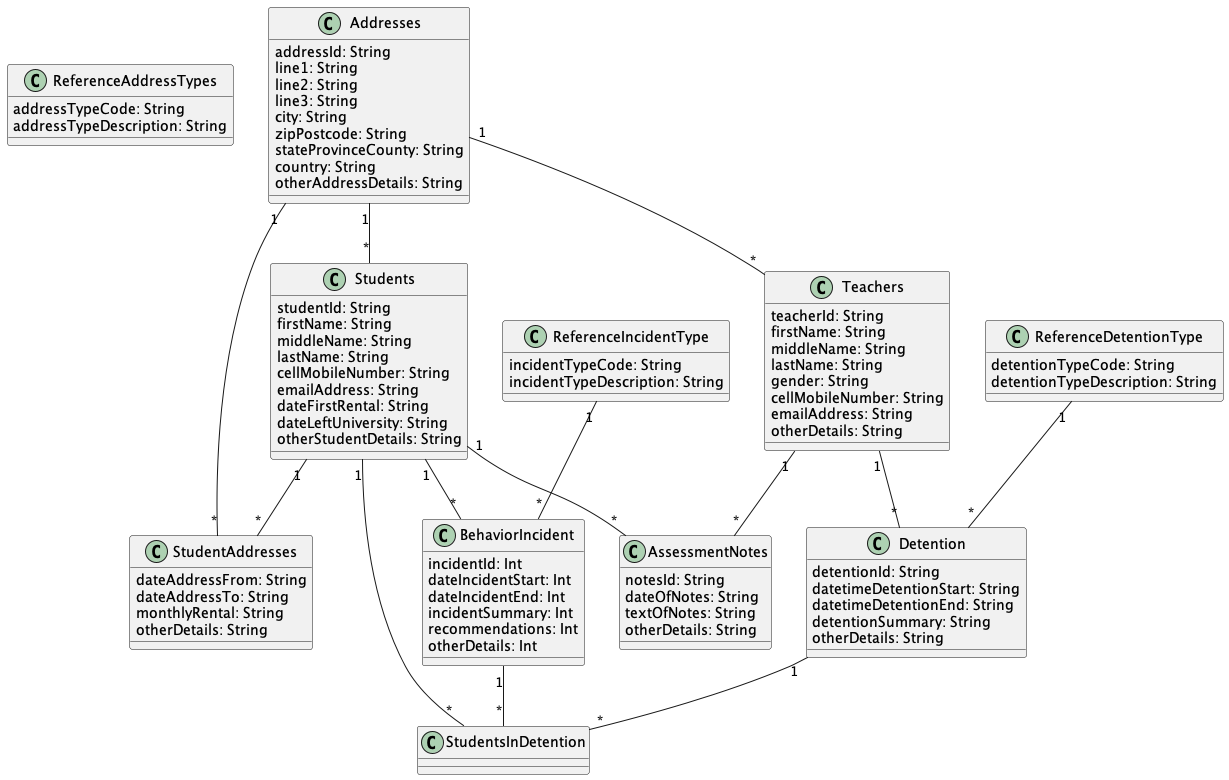

The diagram above was rendered by PlantUML. Its source (embedded in the PNG):
@startuml "BehaviorMonitoring"


class ReferenceAddressTypes{
  addressTypeCode: String
  addressTypeDescription: String
}

class ReferenceDetentionType{
  detentionTypeCode: String
  detentionTypeDescription: String
}

class ReferenceIncidentType{
  incidentTypeCode: String
  incidentTypeDescription: String
}

class Addresses{
  addressId: String
  line1: String
  line2: String
  line3: String
  city: String
  zipPostcode: String
  stateProvinceCounty: String
  country: String
  otherAddressDetails: String
}

class Students{
  studentId: String
  firstName: String
  middleName: String
  lastName: String
  cellMobileNumber: String
  emailAddress: String
  dateFirstRental: String
  dateLeftUniversity: String
  otherStudentDetails: String
}

class Teachers{
  teacherId: String
  firstName: String
  middleName: String
  lastName: String
  gender: String
  cellMobileNumber: String
  emailAddress: String
  otherDetails: String
}

class AssessmentNotes{
  notesId: String
  dateOfNotes: String
  textOfNotes: String
  otherDetails: String
}

class BehaviorIncident{
  incidentId: Int
  dateIncidentStart: Int
  dateIncidentEnd: Int
  incidentSummary: Int
  recommendations: Int
  otherDetails: Int
}

class Detention{
  detentionId: String
  datetimeDetentionStart: String
  datetimeDetentionEnd: String
  detentionSummary: String
  otherDetails: String
}

class StudentAddresses{
  dateAddressFrom: String
  dateAddressTo: String
  monthlyRental: String
  otherDetails: String
}

class StudentsInDetention{
}



ReferenceDetentionType "1" -- "*" Detention

ReferenceIncidentType "1" -- "*" BehaviorIncident

Addresses "1" -- "*" Teachers

Addresses "1" -- "*" Students

Addresses "1" -- "*" StudentAddresses

Students "1" -- "*" AssessmentNotes

Students "1" -- "*" StudentsInDetention

Students "1" -- "*" BehaviorIncident

Students "1" -- "*" StudentAddresses

Teachers "1" -- "*" Detention

Teachers "1" -- "*" AssessmentNotes

BehaviorIncident "1" -- "*" StudentsInDetention

Detention "1" -- "*" StudentsInDetention


@enduml